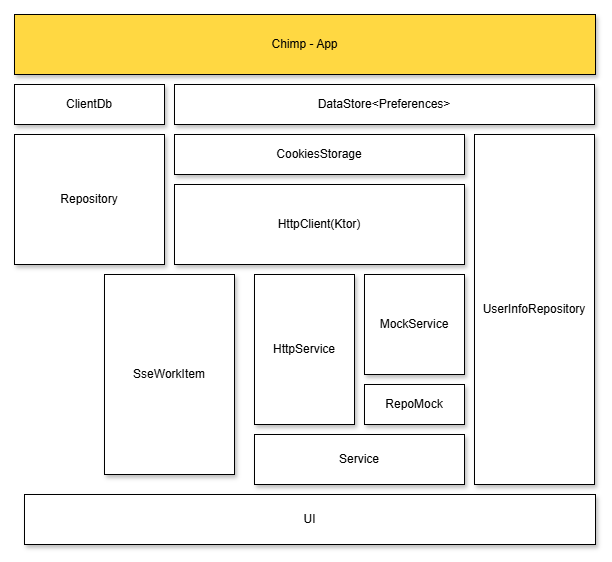

The diagram above was exported from draw.io. Its source (the exported page's mxGraphModel, read from the mxfile embedded in the PNG):
<mxGraphModel dx="2459" dy="1357" grid="1" gridSize="10" guides="1" tooltips="1" connect="1" arrows="1" fold="1" page="1" pageScale="1" pageWidth="1169" pageHeight="827" math="0" shadow="0">
  <root>
    <mxCell id="0" />
    <mxCell id="1" parent="0" />
    <mxCell id="GZY6TnuA7Ic4myipKHMd-7" value="Chimp - App" style="rounded=0;whiteSpace=wrap;html=1;shadow=1;fillColor=#FFD842;" parent="1" vertex="1">
      <mxGeometry x="-10" y="-190" width="581" height="60" as="geometry" />
    </mxCell>
    <mxCell id="GZY6TnuA7Ic4myipKHMd-8" value="UserInfoRepository" style="rounded=0;whiteSpace=wrap;html=1;shadow=1;" parent="1" vertex="1">
      <mxGeometry x="450" y="-70" width="120" height="350" as="geometry" />
    </mxCell>
    <mxCell id="GZY6TnuA7Ic4myipKHMd-6" value="HttpClient(Ktor)" style="rounded=0;whiteSpace=wrap;html=1;shadow=1;" parent="1" vertex="1">
      <mxGeometry x="150" y="-20" width="290" height="80" as="geometry" />
    </mxCell>
    <mxCell id="GZY6TnuA7Ic4myipKHMd-10" value="CookiesStorage" style="rounded=0;whiteSpace=wrap;html=1;shadow=1;" parent="1" vertex="1">
      <mxGeometry x="150" y="-70" width="290" height="40" as="geometry" />
    </mxCell>
    <mxCell id="GZY6TnuA7Ic4myipKHMd-12" value="DataStore&amp;lt;Preferences&amp;gt;" style="rounded=0;whiteSpace=wrap;html=1;shadow=1;" parent="1" vertex="1">
      <mxGeometry x="150" y="-120" width="420" height="40" as="geometry" />
    </mxCell>
    <mxCell id="GZY6TnuA7Ic4myipKHMd-26" value="UI" style="rounded=0;whiteSpace=wrap;html=1;shadow=1;" parent="1" vertex="1">
      <mxGeometry y="290" width="571" height="50" as="geometry" />
    </mxCell>
    <mxCell id="GZY6TnuA7Ic4myipKHMd-2" value="Service" style="rounded=0;whiteSpace=wrap;html=1;shadow=1;" parent="1" vertex="1">
      <mxGeometry x="230" y="230" width="210" height="50" as="geometry" />
    </mxCell>
    <mxCell id="GZY6TnuA7Ic4myipKHMd-3" value="HttpService" style="rounded=0;whiteSpace=wrap;html=1;shadow=1;" parent="1" vertex="1">
      <mxGeometry x="230" y="70" width="100" height="150" as="geometry" />
    </mxCell>
    <mxCell id="GZY6TnuA7Ic4myipKHMd-4" value="MockService" style="rounded=0;whiteSpace=wrap;html=1;shadow=1;" parent="1" vertex="1">
      <mxGeometry x="340" y="70" width="100" height="100" as="geometry" />
    </mxCell>
    <mxCell id="GZY6TnuA7Ic4myipKHMd-5" value="RepoMock" style="rounded=0;whiteSpace=wrap;html=1;shadow=1;" parent="1" vertex="1">
      <mxGeometry x="340" y="180" width="100" height="40" as="geometry" />
    </mxCell>
    <mxCell id="GZY6TnuA7Ic4myipKHMd-11" value="ClientDb" style="rounded=0;whiteSpace=wrap;html=1;shadow=1;" parent="1" vertex="1">
      <mxGeometry x="-10" y="-120" width="150" height="40" as="geometry" />
    </mxCell>
    <mxCell id="GZY6TnuA7Ic4myipKHMd-14" value="Repository" style="rounded=0;whiteSpace=wrap;html=1;shadow=1;" parent="1" vertex="1">
      <mxGeometry x="-10" y="-70" width="150" height="130" as="geometry" />
    </mxCell>
    <mxCell id="GZY6TnuA7Ic4myipKHMd-16" value="SseWorkItem" style="rounded=0;whiteSpace=wrap;html=1;shadow=1;" parent="1" vertex="1">
      <mxGeometry x="80" y="70" width="130" height="200" as="geometry" />
    </mxCell>
  </root>
</mxGraphModel>